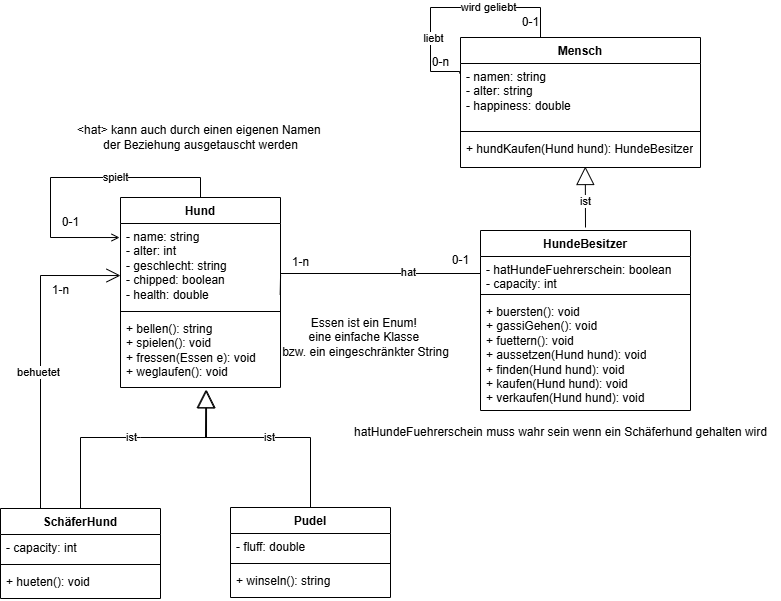

The diagram above was exported from draw.io. Its source (the exported page's mxGraphModel, read from the mxfile embedded in the PNG):
<mxGraphModel dx="1674" dy="1838" grid="1" gridSize="10" guides="1" tooltips="1" connect="1" arrows="1" fold="1" page="1" pageScale="1" pageWidth="850" pageHeight="1100" math="0" shadow="0">
  <root>
    <mxCell id="0" />
    <mxCell id="1" parent="0" />
    <mxCell id="FNegfmYzlg8Jt2f-ISSN-9" value="Hund" style="swimlane;fontStyle=1;align=center;verticalAlign=top;childLayout=stackLayout;horizontal=1;startSize=26;horizontalStack=0;resizeParent=1;resizeParentMax=0;resizeLast=0;collapsible=1;marginBottom=0;whiteSpace=wrap;html=1;" parent="1" vertex="1">
      <mxGeometry x="160" y="170" width="160" height="190" as="geometry" />
    </mxCell>
    <mxCell id="FNegfmYzlg8Jt2f-ISSN-10" value="- name: string&lt;div&gt;- alter: int&lt;/div&gt;&lt;div&gt;-&lt;span style=&quot;background-color: initial;&quot;&gt;&amp;nbsp;geschlecht: string&lt;/span&gt;&lt;div&gt;- chipped: boolean&lt;/div&gt;&lt;div&gt;- health: double&lt;/div&gt;&lt;/div&gt;" style="text;strokeColor=none;fillColor=none;align=left;verticalAlign=top;spacingLeft=4;spacingRight=4;overflow=hidden;rotatable=0;points=[[0,0.5],[1,0.5]];portConstraint=eastwest;whiteSpace=wrap;html=1;" parent="FNegfmYzlg8Jt2f-ISSN-9" vertex="1">
      <mxGeometry y="26" width="160" height="84" as="geometry" />
    </mxCell>
    <mxCell id="FNegfmYzlg8Jt2f-ISSN-11" value="" style="line;strokeWidth=1;fillColor=none;align=left;verticalAlign=middle;spacingTop=-1;spacingLeft=3;spacingRight=3;rotatable=0;labelPosition=right;points=[];portConstraint=eastwest;strokeColor=inherit;" parent="FNegfmYzlg8Jt2f-ISSN-9" vertex="1">
      <mxGeometry y="110" width="160" height="8" as="geometry" />
    </mxCell>
    <mxCell id="FNegfmYzlg8Jt2f-ISSN-12" value="+ bellen(): string&lt;div&gt;+ spielen(): void&lt;/div&gt;&lt;div&gt;+ fressen(Essen e): void&lt;/div&gt;&lt;div&gt;+ weglaufen(): void&lt;/div&gt;" style="text;strokeColor=none;fillColor=none;align=left;verticalAlign=top;spacingLeft=4;spacingRight=4;overflow=hidden;rotatable=0;points=[[0,0.5],[1,0.5]];portConstraint=eastwest;whiteSpace=wrap;html=1;" parent="FNegfmYzlg8Jt2f-ISSN-9" vertex="1">
      <mxGeometry y="118" width="160" height="72" as="geometry" />
    </mxCell>
    <mxCell id="FNegfmYzlg8Jt2f-ISSN-21" value="Mensch" style="swimlane;fontStyle=1;align=center;verticalAlign=top;childLayout=stackLayout;horizontal=1;startSize=26;horizontalStack=0;resizeParent=1;resizeParentMax=0;resizeLast=0;collapsible=1;marginBottom=0;whiteSpace=wrap;html=1;" parent="1" vertex="1">
      <mxGeometry x="500" y="10" width="240" height="130" as="geometry" />
    </mxCell>
    <mxCell id="FNegfmYzlg8Jt2f-ISSN-22" value="&lt;div&gt;- namen: string&lt;/div&gt;&lt;div&gt;- alter: string&lt;/div&gt;&lt;div&gt;- happiness: double&lt;/div&gt;" style="text;strokeColor=none;fillColor=none;align=left;verticalAlign=top;spacingLeft=4;spacingRight=4;overflow=hidden;rotatable=0;points=[[0,0.5],[1,0.5]];portConstraint=eastwest;whiteSpace=wrap;html=1;" parent="FNegfmYzlg8Jt2f-ISSN-21" vertex="1">
      <mxGeometry y="26" width="240" height="64" as="geometry" />
    </mxCell>
    <mxCell id="FNegfmYzlg8Jt2f-ISSN-23" value="" style="line;strokeWidth=1;fillColor=none;align=left;verticalAlign=middle;spacingTop=-1;spacingLeft=3;spacingRight=3;rotatable=0;labelPosition=right;points=[];portConstraint=eastwest;strokeColor=inherit;" parent="FNegfmYzlg8Jt2f-ISSN-21" vertex="1">
      <mxGeometry y="90" width="240" height="8" as="geometry" />
    </mxCell>
    <mxCell id="FNegfmYzlg8Jt2f-ISSN-24" value="+ hundKaufen(Hund hund): HundeBesitzer" style="text;strokeColor=none;fillColor=none;align=left;verticalAlign=top;spacingLeft=4;spacingRight=4;overflow=hidden;rotatable=0;points=[[0,0.5],[1,0.5]];portConstraint=eastwest;whiteSpace=wrap;html=1;" parent="FNegfmYzlg8Jt2f-ISSN-21" vertex="1">
      <mxGeometry y="98" width="240" height="32" as="geometry" />
    </mxCell>
    <mxCell id="FNegfmYzlg8Jt2f-ISSN-29" value="SchäferHund" style="swimlane;fontStyle=1;align=center;verticalAlign=top;childLayout=stackLayout;horizontal=1;startSize=26;horizontalStack=0;resizeParent=1;resizeParentMax=0;resizeLast=0;collapsible=1;marginBottom=0;whiteSpace=wrap;html=1;" parent="1" vertex="1">
      <mxGeometry x="40" y="481" width="160" height="90" as="geometry" />
    </mxCell>
    <mxCell id="FNegfmYzlg8Jt2f-ISSN-30" value="- capacity: int" style="text;strokeColor=none;fillColor=none;align=left;verticalAlign=top;spacingLeft=4;spacingRight=4;overflow=hidden;rotatable=0;points=[[0,0.5],[1,0.5]];portConstraint=eastwest;whiteSpace=wrap;html=1;" parent="FNegfmYzlg8Jt2f-ISSN-29" vertex="1">
      <mxGeometry y="26" width="160" height="26" as="geometry" />
    </mxCell>
    <mxCell id="FNegfmYzlg8Jt2f-ISSN-31" value="" style="line;strokeWidth=1;fillColor=none;align=left;verticalAlign=middle;spacingTop=-1;spacingLeft=3;spacingRight=3;rotatable=0;labelPosition=right;points=[];portConstraint=eastwest;strokeColor=inherit;" parent="FNegfmYzlg8Jt2f-ISSN-29" vertex="1">
      <mxGeometry y="52" width="160" height="8" as="geometry" />
    </mxCell>
    <mxCell id="FNegfmYzlg8Jt2f-ISSN-32" value="&lt;div&gt;+ hueten(): void&lt;/div&gt;" style="text;strokeColor=none;fillColor=none;align=left;verticalAlign=top;spacingLeft=4;spacingRight=4;overflow=hidden;rotatable=0;points=[[0,0.5],[1,0.5]];portConstraint=eastwest;whiteSpace=wrap;html=1;" parent="FNegfmYzlg8Jt2f-ISSN-29" vertex="1">
      <mxGeometry y="60" width="160" height="30" as="geometry" />
    </mxCell>
    <mxCell id="FNegfmYzlg8Jt2f-ISSN-33" value="ist" style="endArrow=block;endSize=16;endFill=0;html=1;rounded=0;entryX=0.538;entryY=1.031;entryDx=0;entryDy=0;entryPerimeter=0;exitX=0.5;exitY=0;exitDx=0;exitDy=0;" parent="1" source="FNegfmYzlg8Jt2f-ISSN-29" target="FNegfmYzlg8Jt2f-ISSN-12" edge="1">
      <mxGeometry width="160" relative="1" as="geometry">
        <mxPoint x="120" y="440" as="sourcePoint" />
        <mxPoint x="248.79999999999995" y="369.99600000000004" as="targetPoint" />
        <Array as="points">
          <mxPoint x="120" y="410" />
          <mxPoint x="180" y="410" />
          <mxPoint x="246" y="410" />
        </Array>
      </mxGeometry>
    </mxCell>
    <mxCell id="FNegfmYzlg8Jt2f-ISSN-42" value="hatHundeFuehrerschein muss wahr sein wenn ein Schäferhund gehalten wird" style="text;html=1;align=center;verticalAlign=middle;resizable=0;points=[];autosize=1;strokeColor=none;fillColor=none;" parent="1" vertex="1">
      <mxGeometry x="380" y="390" width="440" height="30" as="geometry" />
    </mxCell>
    <mxCell id="FNegfmYzlg8Jt2f-ISSN-49" value="HundeBesitzer" style="swimlane;fontStyle=1;align=center;verticalAlign=top;childLayout=stackLayout;horizontal=1;startSize=26;horizontalStack=0;resizeParent=1;resizeParentMax=0;resizeLast=0;collapsible=1;marginBottom=0;whiteSpace=wrap;html=1;" parent="1" vertex="1">
      <mxGeometry x="520" y="203" width="210" height="180" as="geometry" />
    </mxCell>
    <mxCell id="FNegfmYzlg8Jt2f-ISSN-50" value="- hatHundeFuehrerschein: boolean&lt;div&gt;- capacity: int&lt;/div&gt;" style="text;strokeColor=none;fillColor=none;align=left;verticalAlign=top;spacingLeft=4;spacingRight=4;overflow=hidden;rotatable=0;points=[[0,0.5],[1,0.5]];portConstraint=eastwest;whiteSpace=wrap;html=1;" parent="FNegfmYzlg8Jt2f-ISSN-49" vertex="1">
      <mxGeometry y="26" width="210" height="34" as="geometry" />
    </mxCell>
    <mxCell id="FNegfmYzlg8Jt2f-ISSN-51" value="" style="line;strokeWidth=1;fillColor=none;align=left;verticalAlign=middle;spacingTop=-1;spacingLeft=3;spacingRight=3;rotatable=0;labelPosition=right;points=[];portConstraint=eastwest;strokeColor=inherit;" parent="FNegfmYzlg8Jt2f-ISSN-49" vertex="1">
      <mxGeometry y="60" width="210" height="8" as="geometry" />
    </mxCell>
    <mxCell id="FNegfmYzlg8Jt2f-ISSN-52" value="+ buersten(): void&lt;div&gt;+ gassiGehen(): void&lt;br&gt;&lt;/div&gt;&lt;div&gt;+ fuettern(): void&lt;/div&gt;&lt;div&gt;+ aussetzen(Hund hund): void&lt;/div&gt;&lt;div&gt;+ finden(Hund hund): void&lt;/div&gt;&lt;div&gt;+ kaufen(Hund hund): void&lt;/div&gt;&lt;div&gt;+ verkaufen(Hund hund):&amp;nbsp;&lt;span style=&quot;background-color: initial;&quot;&gt;void&lt;/span&gt;&lt;/div&gt;" style="text;strokeColor=none;fillColor=none;align=left;verticalAlign=top;spacingLeft=4;spacingRight=4;overflow=hidden;rotatable=0;points=[[0,0.5],[1,0.5]];portConstraint=eastwest;whiteSpace=wrap;html=1;" parent="FNegfmYzlg8Jt2f-ISSN-49" vertex="1">
      <mxGeometry y="68" width="210" height="112" as="geometry" />
    </mxCell>
    <mxCell id="FNegfmYzlg8Jt2f-ISSN-53" value="ist" style="endArrow=block;endSize=16;endFill=0;html=1;rounded=0;entryX=0.52;entryY=0.969;entryDx=0;entryDy=0;entryPerimeter=0;" parent="1" target="FNegfmYzlg8Jt2f-ISSN-24" edge="1">
      <mxGeometry x="-0.1457" width="160" relative="1" as="geometry">
        <mxPoint x="625" y="200" as="sourcePoint" />
        <mxPoint x="259" y="325" as="targetPoint" />
        <mxPoint as="offset" />
      </mxGeometry>
    </mxCell>
    <mxCell id="FNegfmYzlg8Jt2f-ISSN-55" value="Pudel" style="swimlane;fontStyle=1;align=center;verticalAlign=top;childLayout=stackLayout;horizontal=1;startSize=26;horizontalStack=0;resizeParent=1;resizeParentMax=0;resizeLast=0;collapsible=1;marginBottom=0;whiteSpace=wrap;html=1;" parent="1" vertex="1">
      <mxGeometry x="270" y="480" width="160" height="90" as="geometry" />
    </mxCell>
    <mxCell id="FNegfmYzlg8Jt2f-ISSN-56" value="- fluff: double" style="text;strokeColor=none;fillColor=none;align=left;verticalAlign=top;spacingLeft=4;spacingRight=4;overflow=hidden;rotatable=0;points=[[0,0.5],[1,0.5]];portConstraint=eastwest;whiteSpace=wrap;html=1;" parent="FNegfmYzlg8Jt2f-ISSN-55" vertex="1">
      <mxGeometry y="26" width="160" height="26" as="geometry" />
    </mxCell>
    <mxCell id="FNegfmYzlg8Jt2f-ISSN-57" value="" style="line;strokeWidth=1;fillColor=none;align=left;verticalAlign=middle;spacingTop=-1;spacingLeft=3;spacingRight=3;rotatable=0;labelPosition=right;points=[];portConstraint=eastwest;strokeColor=inherit;" parent="FNegfmYzlg8Jt2f-ISSN-55" vertex="1">
      <mxGeometry y="52" width="160" height="8" as="geometry" />
    </mxCell>
    <mxCell id="FNegfmYzlg8Jt2f-ISSN-58" value="+ winseln(): string" style="text;strokeColor=none;fillColor=none;align=left;verticalAlign=top;spacingLeft=4;spacingRight=4;overflow=hidden;rotatable=0;points=[[0,0.5],[1,0.5]];portConstraint=eastwest;whiteSpace=wrap;html=1;" parent="FNegfmYzlg8Jt2f-ISSN-55" vertex="1">
      <mxGeometry y="60" width="160" height="30" as="geometry" />
    </mxCell>
    <mxCell id="FNegfmYzlg8Jt2f-ISSN-59" value="ist" style="endArrow=block;endSize=16;endFill=0;html=1;rounded=0;entryX=0.533;entryY=1.031;entryDx=0;entryDy=0;entryPerimeter=0;exitX=0.5;exitY=0;exitDx=0;exitDy=0;" parent="1" source="FNegfmYzlg8Jt2f-ISSN-55" target="FNegfmYzlg8Jt2f-ISSN-12" edge="1">
      <mxGeometry width="160" relative="1" as="geometry">
        <mxPoint x="350" y="439" as="sourcePoint" />
        <mxPoint x="476" y="334" as="targetPoint" />
        <Array as="points">
          <mxPoint x="350" y="410" />
          <mxPoint x="245" y="410" />
        </Array>
      </mxGeometry>
    </mxCell>
    <mxCell id="FNegfmYzlg8Jt2f-ISSN-60" value="" style="endArrow=none;html=1;edgeStyle=orthogonalEdgeStyle;rounded=0;exitX=1;exitY=0.5;exitDx=0;exitDy=0;entryX=0;entryY=0.5;entryDx=0;entryDy=0;" parent="1" source="FNegfmYzlg8Jt2f-ISSN-10" target="FNegfmYzlg8Jt2f-ISSN-50" edge="1">
      <mxGeometry relative="1" as="geometry">
        <mxPoint x="419" y="357" as="sourcePoint" />
        <mxPoint x="499" y="300" as="targetPoint" />
        <Array as="points">
          <mxPoint x="320" y="246" />
        </Array>
      </mxGeometry>
    </mxCell>
    <mxCell id="FNegfmYzlg8Jt2f-ISSN-61" value="hat" style="edgeLabel;html=1;align=center;verticalAlign=middle;resizable=0;points=[];" parent="FNegfmYzlg8Jt2f-ISSN-60" vertex="1" connectable="0">
      <mxGeometry x="0.2993" y="2" relative="1" as="geometry">
        <mxPoint as="offset" />
      </mxGeometry>
    </mxCell>
    <mxCell id="FNegfmYzlg8Jt2f-ISSN-63" value="0-1" style="text;html=1;align=center;verticalAlign=middle;resizable=0;points=[];autosize=1;strokeColor=none;fillColor=none;" parent="1" vertex="1">
      <mxGeometry x="480" y="218" width="40" height="30" as="geometry" />
    </mxCell>
    <mxCell id="FNegfmYzlg8Jt2f-ISSN-64" value="" style="endArrow=none;html=1;edgeStyle=orthogonalEdgeStyle;rounded=0;exitX=0.998;exitY=0.844;exitDx=0;exitDy=0;entryX=0.002;entryY=0.924;entryDx=0;entryDy=0;entryPerimeter=0;exitPerimeter=0;" parent="1" source="FNegfmYzlg8Jt2f-ISSN-10" target="FNegfmYzlg8Jt2f-ISSN-62" edge="1">
      <mxGeometry relative="1" as="geometry">
        <mxPoint x="320" y="242" as="sourcePoint" />
        <mxPoint x="520" y="260" as="targetPoint" />
        <Array as="points" />
      </mxGeometry>
    </mxCell>
    <mxCell id="FNegfmYzlg8Jt2f-ISSN-62" value="1-n" style="text;html=1;align=center;verticalAlign=middle;resizable=0;points=[];autosize=1;strokeColor=none;fillColor=none;" parent="1" vertex="1">
      <mxGeometry x="320" y="220" width="40" height="30" as="geometry" />
    </mxCell>
    <mxCell id="FNegfmYzlg8Jt2f-ISSN-66" value="1-n" style="text;html=1;align=center;verticalAlign=middle;resizable=0;points=[];autosize=1;strokeColor=none;fillColor=none;" parent="1" vertex="1">
      <mxGeometry x="80" y="248" width="40" height="30" as="geometry" />
    </mxCell>
    <mxCell id="FNegfmYzlg8Jt2f-ISSN-71" value="&amp;lt;hat&amp;gt; kann auch durch einen eigenen Namen&amp;nbsp;&lt;div&gt;der Beziehung ausgetauscht werden&lt;/div&gt;" style="text;html=1;align=center;verticalAlign=middle;resizable=0;points=[];autosize=1;strokeColor=none;fillColor=none;" parent="1" vertex="1">
      <mxGeometry x="105" y="90" width="270" height="40" as="geometry" />
    </mxCell>
    <mxCell id="FNegfmYzlg8Jt2f-ISSN-76" value="Essen ist ein Enum!&amp;nbsp;&lt;div&gt;eine einfache Klasse&amp;nbsp;&lt;div&gt;bzw. ein eingeschränkter String&lt;/div&gt;&lt;/div&gt;" style="text;html=1;align=center;verticalAlign=middle;resizable=0;points=[];autosize=1;strokeColor=none;fillColor=none;" parent="1" vertex="1">
      <mxGeometry x="310" y="280" width="190" height="60" as="geometry" />
    </mxCell>
    <mxCell id="5g4FxoJ52sY9ZF0bcnco-2" value="0-1" style="text;html=1;align=center;verticalAlign=middle;resizable=0;points=[];autosize=1;strokeColor=none;fillColor=none;" parent="1" vertex="1">
      <mxGeometry x="550" y="-20" width="40" height="30" as="geometry" />
    </mxCell>
    <mxCell id="FNegfmYzlg8Jt2f-ISSN-74" value="0-n" style="text;html=1;align=center;verticalAlign=middle;resizable=0;points=[];autosize=1;strokeColor=none;fillColor=none;" parent="1" vertex="1">
      <mxGeometry x="460" y="20" width="40" height="30" as="geometry" />
    </mxCell>
    <mxCell id="FNegfmYzlg8Jt2f-ISSN-72" value="" style="endArrow=none;html=1;edgeStyle=orthogonalEdgeStyle;rounded=0;exitX=0.5;exitY=0;exitDx=0;exitDy=0;entryX=-0.005;entryY=0.156;entryDx=0;entryDy=0;entryPerimeter=0;" parent="1" edge="1">
      <mxGeometry relative="1" as="geometry">
        <mxPoint x="580" y="10" as="sourcePoint" />
        <mxPoint x="499.1999999999998" y="45.98400000000004" as="targetPoint" />
        <Array as="points">
          <mxPoint x="580" y="-20" />
          <mxPoint x="470" y="-20" />
          <mxPoint x="470" y="44" />
        </Array>
      </mxGeometry>
    </mxCell>
    <mxCell id="FNegfmYzlg8Jt2f-ISSN-73" value="liebt" style="edgeLabel;html=1;align=center;verticalAlign=middle;resizable=0;points=[];" parent="FNegfmYzlg8Jt2f-ISSN-72" vertex="1" connectable="0">
      <mxGeometry x="0.2993" y="2" relative="1" as="geometry">
        <mxPoint y="17" as="offset" />
      </mxGeometry>
    </mxCell>
    <mxCell id="5g4FxoJ52sY9ZF0bcnco-1" value="wird geliebt" style="edgeLabel;html=1;align=center;verticalAlign=middle;resizable=0;points=[];" parent="FNegfmYzlg8Jt2f-ISSN-72" vertex="1" connectable="0">
      <mxGeometry x="-0.2942" y="-1" relative="1" as="geometry">
        <mxPoint as="offset" />
      </mxGeometry>
    </mxCell>
    <mxCell id="5g4FxoJ52sY9ZF0bcnco-4" value="0-1" style="text;html=1;align=center;verticalAlign=middle;resizable=0;points=[];autosize=1;strokeColor=none;fillColor=none;" parent="1" vertex="1">
      <mxGeometry x="90" y="180" width="40" height="30" as="geometry" />
    </mxCell>
    <mxCell id="5g4FxoJ52sY9ZF0bcnco-10" value="" style="endArrow=open;endFill=1;endSize=12;html=1;rounded=0;entryX=-0.012;entryY=0.31;entryDx=0;entryDy=0;entryPerimeter=0;exitX=0.25;exitY=0;exitDx=0;exitDy=0;" parent="1" source="FNegfmYzlg8Jt2f-ISSN-29" edge="1">
      <mxGeometry width="160" relative="1" as="geometry">
        <mxPoint x="80" y="507" as="sourcePoint" />
        <mxPoint x="159.99999999999994" y="248.03999999999996" as="targetPoint" />
        <Array as="points">
          <mxPoint x="80" y="248" />
        </Array>
      </mxGeometry>
    </mxCell>
    <mxCell id="5g4FxoJ52sY9ZF0bcnco-11" value="behuetet" style="edgeLabel;html=1;align=center;verticalAlign=middle;resizable=0;points=[];" parent="5g4FxoJ52sY9ZF0bcnco-10" vertex="1" connectable="0">
      <mxGeometry x="-0.1219" y="3" relative="1" as="geometry">
        <mxPoint as="offset" />
      </mxGeometry>
    </mxCell>
    <mxCell id="5g4FxoJ52sY9ZF0bcnco-6" value="" style="endArrow=open;html=1;edgeStyle=orthogonalEdgeStyle;rounded=0;exitX=0.5;exitY=0;exitDx=0;exitDy=0;entryX=-0.006;entryY=0.167;entryDx=0;entryDy=0;entryPerimeter=0;" parent="1" source="FNegfmYzlg8Jt2f-ISSN-9" target="FNegfmYzlg8Jt2f-ISSN-10" edge="1">
      <mxGeometry relative="1" as="geometry">
        <mxPoint x="120" y="104" as="sourcePoint" />
        <mxPoint x="120" y="140" as="targetPoint" />
        <Array as="points">
          <mxPoint x="240" y="150" />
          <mxPoint x="90" y="150" />
          <mxPoint x="90" y="210" />
        </Array>
      </mxGeometry>
    </mxCell>
    <mxCell id="5g4FxoJ52sY9ZF0bcnco-8" value="spielt" style="edgeLabel;html=1;align=center;verticalAlign=middle;resizable=0;points=[];" parent="5g4FxoJ52sY9ZF0bcnco-6" vertex="1" connectable="0">
      <mxGeometry x="-0.2942" y="-1" relative="1" as="geometry">
        <mxPoint as="offset" />
      </mxGeometry>
    </mxCell>
  </root>
</mxGraphModel>